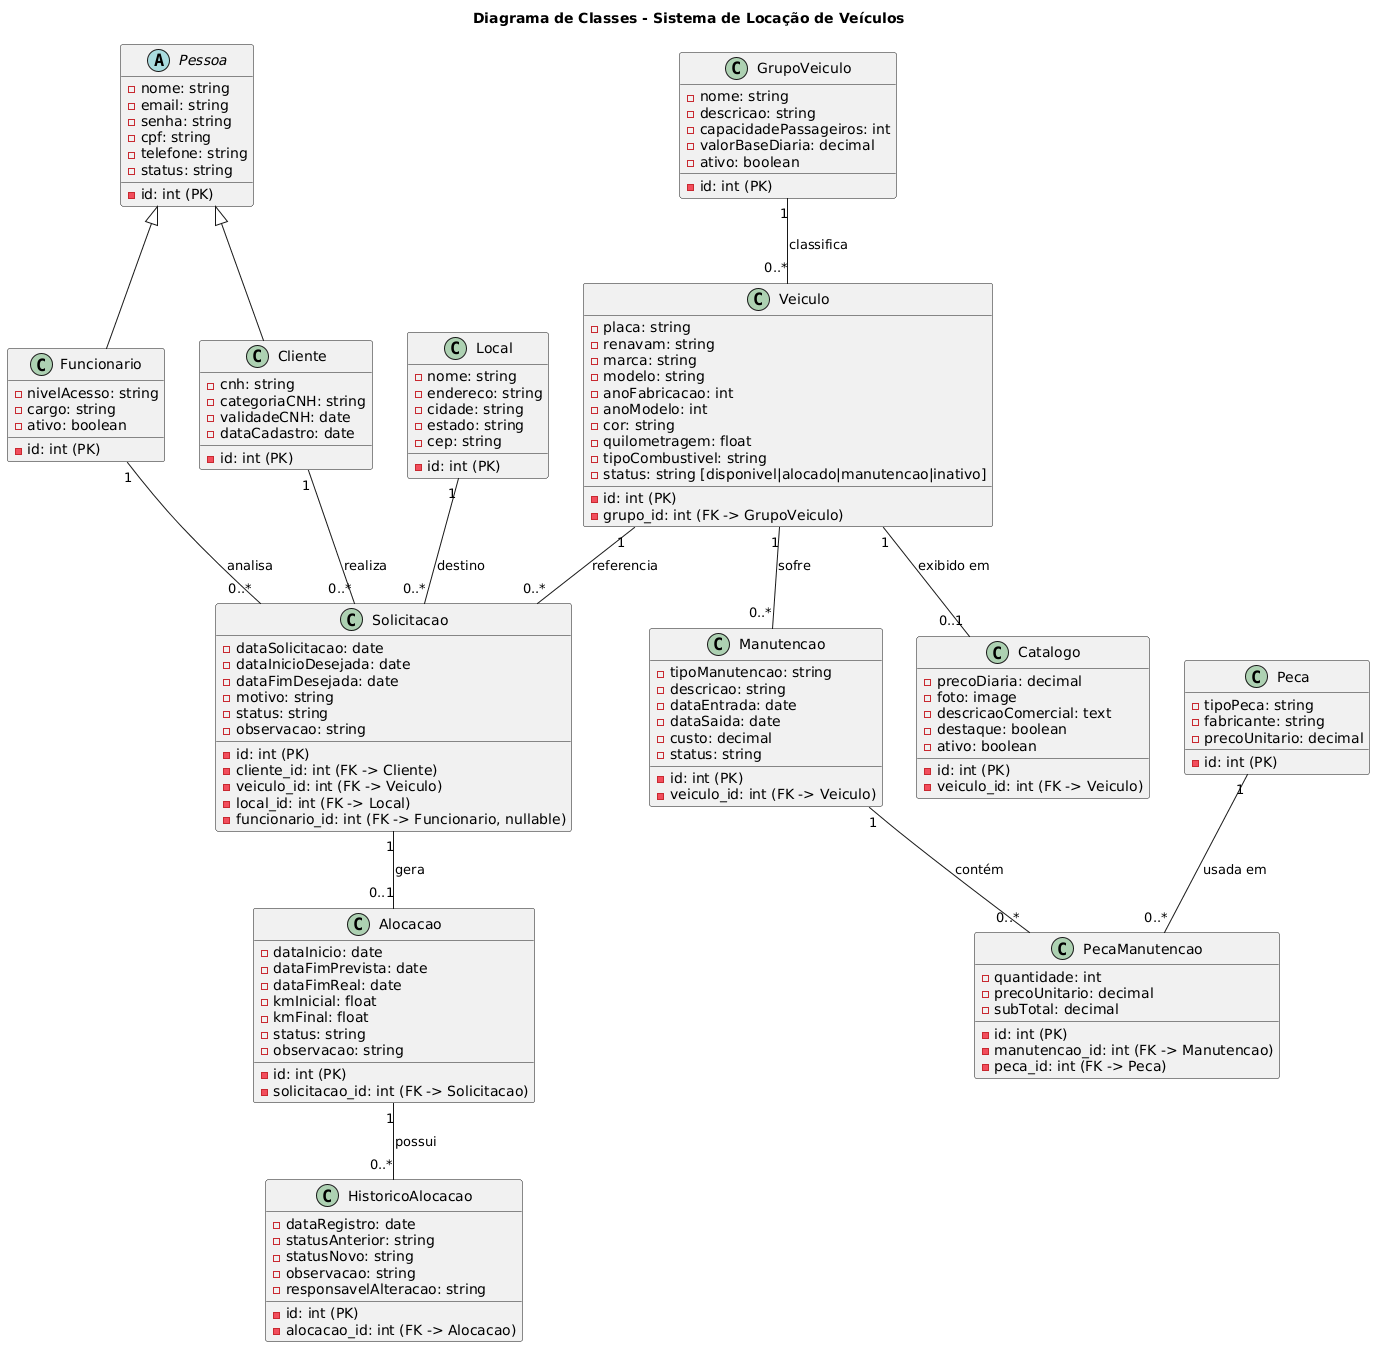

The diagram above was rendered by PlantUML. Its source (embedded in the PNG):
@startuml
title Diagrama de Classes - Sistema de Locação de Veículos

abstract class Pessoa {
  - id: int (PK)
  - nome: string
  - email: string
  - senha: string
  - cpf: string
  - telefone: string
  - status: string
}

class Cliente {
  - id: int (PK)
  - cnh: string
  - categoriaCNH: string
  - validadeCNH: date
  - dataCadastro: date
}

class Funcionario {
  - id: int (PK)
  - nivelAcesso: string
  - cargo: string
  - ativo: boolean
}

class GrupoVeiculo {
  - id: int (PK)
  - nome: string
  - descricao: string
  - capacidadePassageiros: int
  - valorBaseDiaria: decimal
  - ativo: boolean
}

class Veiculo {
  - id: int (PK)
  - grupo_id: int (FK -> GrupoVeiculo)
  - placa: string
  - renavam: string
  - marca: string
  - modelo: string
  - anoFabricacao: int
  - anoModelo: int
  - cor: string
  - quilometragem: float
  - tipoCombustivel: string
  - status: string [disponivel|alocado|manutencao|inativo]
}

class Catalogo {
  - id: int (PK)
  - veiculo_id: int (FK -> Veiculo)
  - precoDiaria: decimal
  - foto: image
  - descricaoComercial: text
  - destaque: boolean
  - ativo: boolean
}

class Local {
  - id: int (PK)
  - nome: string
  - endereco: string
  - cidade: string
  - estado: string
  - cep: string
}

class Solicitacao {
  - id: int (PK)
  - cliente_id: int (FK -> Cliente)
  - veiculo_id: int (FK -> Veiculo)
  - local_id: int (FK -> Local)
  - funcionario_id: int (FK -> Funcionario, nullable)
  - dataSolicitacao: date
  - dataInicioDesejada: date
  - dataFimDesejada: date
  - motivo: string
  - status: string
  - observacao: string
}

class Alocacao {
  - id: int (PK)
  - solicitacao_id: int (FK -> Solicitacao)
  - dataInicio: date
  - dataFimPrevista: date
  - dataFimReal: date
  - kmInicial: float
  - kmFinal: float
  - status: string
  - observacao: string
}

class HistoricoAlocacao {
  - id: int (PK)
  - alocacao_id: int (FK -> Alocacao)
  - dataRegistro: date
  - statusAnterior: string
  - statusNovo: string
  - observacao: string
  - responsavelAlteracao: string
}

class Manutencao {
  - id: int (PK)
  - veiculo_id: int (FK -> Veiculo)
  - tipoManutencao: string
  - descricao: string
  - dataEntrada: date
  - dataSaida: date
  - custo: decimal
  - status: string
}

class Peca {
  - id: int (PK)
  - tipoPeca: string
  - fabricante: string
  - precoUnitario: decimal
}

class PecaManutencao {
  - id: int (PK)
  - manutencao_id: int (FK -> Manutencao)
  - peca_id: int (FK -> Peca)
  - quantidade: int
  - precoUnitario: decimal
  - subTotal: decimal
}

Pessoa <|-- Cliente
Pessoa <|-- Funcionario

GrupoVeiculo "1" -- "0..*" Veiculo : classifica
Veiculo "1" -- "0..1" Catalogo : exibido em
Veiculo "1" -- "0..*" Manutencao : sofre
Veiculo "1" -- "0..*" Solicitacao : referencia

Cliente "1" -- "0..*" Solicitacao : realiza
Funcionario "1" -- "0..*" Solicitacao : analisa
Local "1" -- "0..*" Solicitacao : destino

Solicitacao "1" -- "0..1" Alocacao : gera
Alocacao "1" -- "0..*" HistoricoAlocacao : possui

Manutencao "1" -- "0..*" PecaManutencao : contém
Peca "1" -- "0..*" PecaManutencao : usada em
@enduml